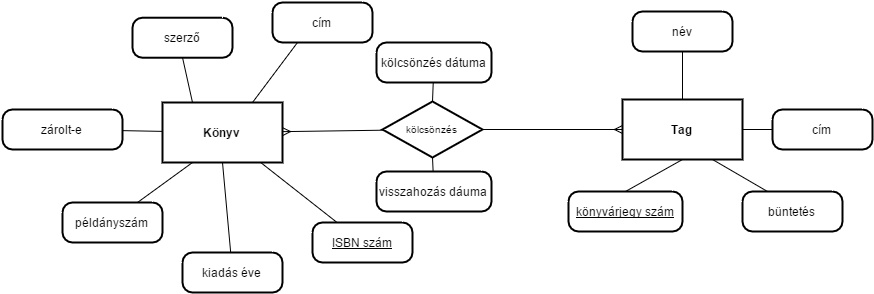

The diagram above was exported from draw.io. Its source (the exported page's mxGraphModel, read from the mxfile embedded in the PNG):
<mxGraphModel dx="1280" dy="424" grid="1" gridSize="10" guides="1" tooltips="1" connect="1" arrows="1" fold="1" page="0" pageScale="1" pageWidth="826" pageHeight="1169" background="#ffffff" math="0">
  <root>
    <mxCell id="0" style=";html=1;" />
    <mxCell id="1" style=";html=1;" parent="0" />
    <mxCell id="59" style="edgeStyle=none;rounded=0;html=1;exitX=0.25;exitY=1;entryX=0.75;entryY=0;endArrow=none;endFill=0;jettySize=auto;orthogonalLoop=1;" edge="1" parent="1" source="5" target="28">
      <mxGeometry relative="1" as="geometry" />
    </mxCell>
    <mxCell id="60" style="edgeStyle=none;rounded=0;html=1;exitX=0.25;exitY=0;entryX=0.5;entryY=1;endArrow=none;endFill=0;jettySize=auto;orthogonalLoop=1;" edge="1" parent="1" source="5" target="27">
      <mxGeometry relative="1" as="geometry" />
    </mxCell>
    <mxCell id="61" style="edgeStyle=none;rounded=0;html=1;exitX=0.75;exitY=0;entryX=0.25;entryY=1;endArrow=none;endFill=0;jettySize=auto;orthogonalLoop=1;" edge="1" parent="1" source="5" target="26">
      <mxGeometry relative="1" as="geometry" />
    </mxCell>
    <mxCell id="62" style="edgeStyle=none;rounded=0;html=1;exitX=0.5;exitY=1;endArrow=none;endFill=0;jettySize=auto;orthogonalLoop=1;" edge="1" parent="1" source="5" target="24">
      <mxGeometry relative="1" as="geometry" />
    </mxCell>
    <mxCell id="5" value="Könyv" style="strokeWidth=2;shape=mxgraph.er.entity;fontColor=#000000;buttonStyle=rect;fillColor=#ffffff;buttonText=;fontStyle=1;html=1;" parent="1" vertex="1">
      <mxGeometry x="130" y="141" width="120" height="60" as="geometry" />
    </mxCell>
    <mxCell id="73" style="edgeStyle=none;rounded=0;html=1;endArrow=none;endFill=0;jettySize=auto;orthogonalLoop=1;" edge="1" parent="1" source="6" target="23">
      <mxGeometry relative="1" as="geometry" />
    </mxCell>
    <mxCell id="74" style="edgeStyle=none;rounded=0;html=1;exitX=1;exitY=0.5;endArrow=none;endFill=0;jettySize=auto;orthogonalLoop=1;" edge="1" parent="1" source="6" target="72">
      <mxGeometry relative="1" as="geometry" />
    </mxCell>
    <mxCell id="78" style="edgeStyle=none;rounded=0;html=1;exitX=0.75;exitY=1;entryX=0.25;entryY=0;endArrow=none;endFill=0;jettySize=auto;orthogonalLoop=1;" edge="1" parent="1" source="6" target="77">
      <mxGeometry relative="1" as="geometry" />
    </mxCell>
    <mxCell id="6" value="Tag" style="strokeWidth=2;shape=mxgraph.er.entity;fontColor=#000000;buttonStyle=rect;fillColor=#ffffff;buttonText=;fontStyle=1;html=1;" parent="1" vertex="1">
      <mxGeometry x="590" y="138" width="120" height="60" as="geometry" />
    </mxCell>
    <mxCell id="69" style="edgeStyle=none;rounded=0;html=1;exitX=0.5;exitY=0;endArrow=none;endFill=0;jettySize=auto;orthogonalLoop=1;" edge="1" parent="1" source="8" target="67">
      <mxGeometry relative="1" as="geometry" />
    </mxCell>
    <mxCell id="70" style="edgeStyle=none;rounded=0;html=1;exitX=0.5;exitY=1;endArrow=none;endFill=0;jettySize=auto;orthogonalLoop=1;" edge="1" parent="1" source="8" target="68">
      <mxGeometry relative="1" as="geometry" />
    </mxCell>
    <mxCell id="71" style="edgeStyle=none;rounded=0;html=1;exitX=1;exitY=0.5;entryX=0;entryY=0.5;endArrow=ERmany;endFill=0;jettySize=auto;orthogonalLoop=1;" edge="1" parent="1" source="8" target="6">
      <mxGeometry relative="1" as="geometry" />
    </mxCell>
    <mxCell id="8" value="kölcsönzés" style="strokeWidth=2;shape=mxgraph.er.has;buttonText=;fontSize=10;buttonStyle=rhombus;fontColor=#000000;fontStyle=0;html=1;" parent="1" vertex="1">
      <mxGeometry x="350" y="140" width="100" height="56" as="geometry" />
    </mxCell>
    <mxCell id="10" value="" style="edgeStyle=none;endArrow=ERmany;endFill=1;noEdgeStyle=1;html=1;" parent="1" source="8" target="5" edge="1">
      <mxGeometry width="100" height="100" relative="1" as="geometry">
        <mxPoint x="30" y="370" as="sourcePoint" />
        <mxPoint x="130" y="270" as="targetPoint" />
      </mxGeometry>
    </mxCell>
    <mxCell id="75" style="edgeStyle=none;rounded=0;html=1;exitX=0.5;exitY=0;entryX=0.5;entryY=1;endArrow=none;endFill=0;jettySize=auto;orthogonalLoop=1;" edge="1" parent="1" source="22" target="6">
      <mxGeometry relative="1" as="geometry" />
    </mxCell>
    <mxCell id="22" value="könyvárjegy szám" style="strokeWidth=2;shape=mxgraph.er.entity;fontColor=#000000;buttonStyle=round;fillColor=#ffffff;buttonText=;fontStyle=4;html=1;" parent="1" vertex="1">
      <mxGeometry x="536" y="230" width="114" height="40" as="geometry" />
    </mxCell>
    <mxCell id="23" value="név" style="strokeWidth=2;shape=mxgraph.er.entity;fontColor=#000000;buttonStyle=round;fillColor=#ffffff;buttonText=;html=1;" parent="1" vertex="1">
      <mxGeometry x="600" y="50" width="100" height="40" as="geometry" />
    </mxCell>
    <mxCell id="24" value="kiadás éve" style="strokeWidth=2;shape=mxgraph.er.entity;fontColor=#000000;buttonStyle=round;fillColor=#ffffff;buttonText=;html=1;" parent="1" vertex="1">
      <mxGeometry x="150" y="291" width="100" height="40" as="geometry" />
    </mxCell>
    <mxCell id="25" value="ISBN szám" style="strokeWidth=2;shape=mxgraph.er.entity;fontColor=#000000;buttonStyle=round;fillColor=#ffffff;buttonText=;fontStyle=4;html=1;" parent="1" vertex="1">
      <mxGeometry x="280" y="261" width="100" height="40" as="geometry" />
    </mxCell>
    <mxCell id="26" value="cím" style="strokeWidth=2;shape=mxgraph.er.entity;fontColor=#000000;buttonStyle=round;fillColor=#ffffff;buttonText=;html=1;" parent="1" vertex="1">
      <mxGeometry x="240" y="41" width="100" height="40" as="geometry" />
    </mxCell>
    <mxCell id="27" value="szerző" style="strokeWidth=2;shape=mxgraph.er.entity;fontColor=#000000;buttonStyle=round;fillColor=#ffffff;buttonText=;html=1;" parent="1" vertex="1">
      <mxGeometry x="100" y="56.21739130434776" width="100" height="40" as="geometry" />
    </mxCell>
    <mxCell id="28" value="példányszám" style="strokeWidth=2;shape=mxgraph.er.entity;fontColor=#000000;buttonStyle=round;fillColor=#ffffff;buttonText=;html=1;" parent="1" vertex="1">
      <mxGeometry x="30" y="241" width="100" height="40" as="geometry" />
    </mxCell>
    <mxCell id="47" value="" style="edgeStyle=none;endArrow=none;html=1;endFill=0;" parent="1" source="5" target="25" edge="1">
      <mxGeometry width="100" height="100" relative="1" as="geometry">
        <mxPoint x="330" y="210" as="sourcePoint" />
        <mxPoint x="202.1428571428571" y="211" as="targetPoint" />
      </mxGeometry>
    </mxCell>
    <mxCell id="66" style="edgeStyle=none;rounded=0;html=1;endArrow=none;endFill=0;jettySize=auto;orthogonalLoop=1;" edge="1" parent="1" source="65" target="5">
      <mxGeometry relative="1" as="geometry" />
    </mxCell>
    <mxCell id="65" value="zárolt-e" style="strokeWidth=2;shape=mxgraph.er.entity;fontColor=#000000;buttonStyle=round;fillColor=#ffffff;buttonText=;html=1;" vertex="1" parent="1">
      <mxGeometry x="-30" y="148" width="120" height="40" as="geometry" />
    </mxCell>
    <mxCell id="67" value="kölcsönzés dátuma" style="strokeWidth=2;shape=mxgraph.er.entity;fontColor=#000000;buttonStyle=round;fillColor=#ffffff;buttonText=;html=1;" vertex="1" parent="1">
      <mxGeometry x="344" y="81" width="115" height="40" as="geometry" />
    </mxCell>
    <mxCell id="68" value="visszahozás dáuma" style="strokeWidth=2;shape=mxgraph.er.entity;fontColor=#000000;buttonStyle=round;fillColor=#ffffff;buttonText=;html=1;" vertex="1" parent="1">
      <mxGeometry x="344" y="210" width="115" height="40" as="geometry" />
    </mxCell>
    <mxCell id="72" value="cím" style="strokeWidth=2;shape=mxgraph.er.entity;fontColor=#000000;buttonStyle=round;fillColor=#ffffff;buttonText=;html=1;" vertex="1" parent="1">
      <mxGeometry x="740" y="148" width="100" height="40" as="geometry" />
    </mxCell>
    <mxCell id="77" value="büntetés" style="strokeWidth=2;shape=mxgraph.er.entity;fontColor=#000000;buttonStyle=round;fillColor=#ffffff;buttonText=;html=1;" vertex="1" parent="1">
      <mxGeometry x="710" y="230" width="100" height="40" as="geometry" />
    </mxCell>
  </root>
</mxGraphModel>